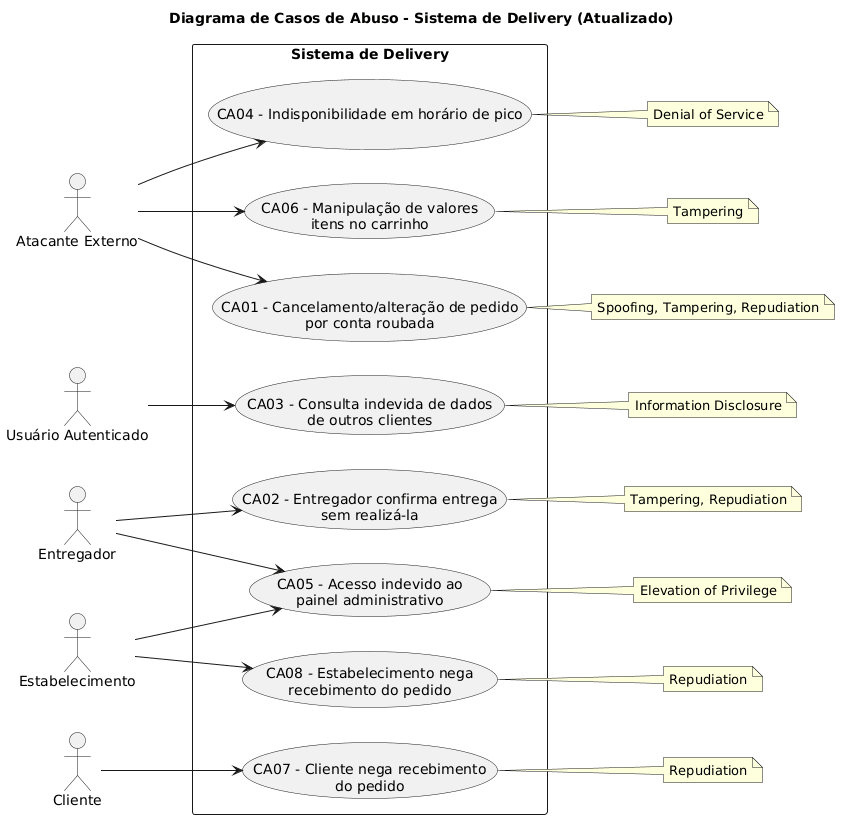

The diagram above was rendered by PlantUML. Its source (embedded in the PNG):
@startuml
title Diagrama de Casos de Abuso - Sistema de Delivery (Atualizado)
left to right direction

' Definição dos Atores
actor "Atacante Externo" as AE
actor "Usuário Autenticado" as UA
actor "Entregador" as EN
actor "Cliente" as CL
actor "Estabelecimento" as ES

' Sistema
rectangle "Sistema de Delivery" {
  usecase "CA01 - Cancelamento/alteração de pedido\npor conta roubada" as CA01
  usecase "CA02 - Entregador confirma entrega\nsem realizá-la" as CA02
  usecase "CA03 - Consulta indevida de dados\nde outros clientes" as CA03
  usecase "CA04 - Indisponibilidade em horário de pico" as CA04
  usecase "CA05 - Acesso indevido ao\npainel administrativo" as CA05
  usecase "CA06 - Manipulação de valores\nitens no carrinho" as CA06
  usecase "CA07 - Cliente nega recebimento\ndo pedido" as CA07
  usecase "CA08 - Estabelecimento nega\nrecebimento do pedido" as CA08
}

' Relacionamentos (Atores → Casos de Abuso)
AE --> CA01
AE --> CA04
AE --> CA06

UA --> CA03

EN --> CA02
EN --> CA05

CL --> CA07

ES --> CA05
ES --> CA08

' Notas com as categorias STRIDE correspondentes
note right of CA01 : Spoofing, Tampering, Repudiation
note right of CA02 : Tampering, Repudiation
note right of CA03 : Information Disclosure
note right of CA04 : Denial of Service
note right of CA05 : Elevation of Privilege
note right of CA06 : Tampering
note right of CA07 : Repudiation
note right of CA08 : Repudiation
@enduml